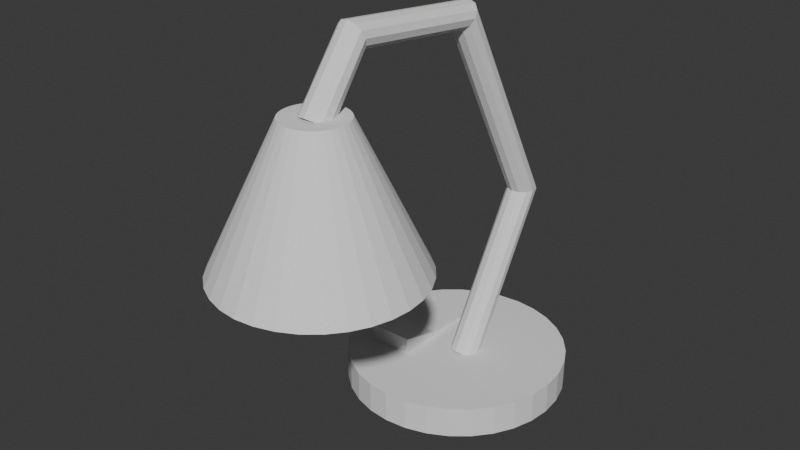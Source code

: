 # Source: TableLamp.blend  (saved by Blender 5.1.29; exported with 4.5.12 LTS)
import bpy
from mathutils import Matrix  # noqa: F401  (used for matrix-valued properties, if any)

bpy.ops.wm.read_factory_settings(use_empty=True)
scene = bpy.context.scene
scene.name = 'Scene'

# ---- collections
col_collection = bpy.data.collections.new('Collection'); scene.collection.children.link(col_collection)

# ---- world
world_world = bpy.data.worlds.new('World'); scene.world = world_world
world_world.use_nodes = True; world_world.node_tree.nodes.clear()
_N = world_world.node_tree.nodes; _L = world_world.node_tree.links
n0 = _N.new('ShaderNodeOutputWorld'); n0.name = 'World Output'; n0.location = (200, 100)
n1 = _N.new('ShaderNodeBackground'); n1.name = 'Background'; n1.location = (-200, 100)
n1.inputs[0].default_value = (0.05088, 0.05088, 0.05088, 1.0)
_L.new(n1.outputs[0], n0.inputs[0])
n0.is_active_output = True
world_world.color = (0.05088, 0.05088, 0.05088)
world_world.sun_shadow_jitter_overblur = 0.0

# ---- meshes
me_cylinder = bpy.data.meshes.new('Cylinder')
me_cylinder.from_pydata([(0.0, 0.6776, -0.09499), (0.0, 0.6776, 0.09499), (0.1322, 0.6646, -0.09499), (0.1322, 0.6646, 0.09499), (0.2593, 0.626, -0.09499), (0.2593, 0.626, 0.09499), (0.3765, 0.5634, -0.09499), (0.3765, 0.5634, 0.09499), (0.4791, 0.4791, -0.09499), (0.4791, 0.4791, 0.09499), (0.5634, 0.3765, -0.09499), (0.5634, 0.3765, 0.09499), (0.626, 0.2593, -0.09499), (0.626, 0.2593, 0.09499), (0.6646, 0.1322, -0.09499), (0.6646, 0.1322, 0.09499), (0.6776, 0.0, -0.09499), (0.6776, 0.0, 0.09499), (0.6646, -0.1322, -0.09499), (0.6646, -0.1322, 0.09499), (0.626, -0.2593, -0.09499), (0.626, -0.2593, 0.09499), (0.5634, -0.3765, -0.09499), (0.5634, -0.3765, 0.09499), (0.4791, -0.4791, -0.09499), (0.4791, -0.4791, 0.09499), (0.3765, -0.5634, -0.09499), (0.3765, -0.5634, 0.09499), (0.2593, -0.626, -0.09499), (0.2593, -0.626, 0.09499), (0.1322, -0.6646, -0.09499), (0.1322, -0.6646, 0.09499), (0.0, -0.6776, -0.09499), (0.0, -0.6776, 0.09499), (-0.1322, -0.6646, -0.09499), (-0.1322, -0.6646, 0.09499), (-0.2593, -0.626, -0.09499), (-0.2593, -0.626, 0.09499), (-0.3765, -0.5634, -0.09499), (-0.3765, -0.5634, 0.09499), (-0.4791, -0.4791, -0.09499), (-0.4791, -0.4791, 0.09499), (-0.5634, -0.3765, -0.09499), (-0.5634, -0.3765, 0.09499), (-0.626, -0.2593, -0.09499), (-0.626, -0.2593, 0.09499), (-0.6646, -0.1322, -0.09499), (-0.6646, -0.1322, 0.09499), (-0.6776, 0.0, -0.09499), (-0.6776, 0.0, 0.09499), (-0.6646, 0.1322, -0.09499), (-0.6646, 0.1322, 0.09499), (-0.626, 0.2593, -0.09499), (-0.626, 0.2593, 0.09499), (-0.5634, 0.3765, -0.09499), (-0.5634, 0.3765, 0.09499), (-0.4791, 0.4791, -0.09499), (-0.4791, 0.4791, 0.09499), (-0.3765, 0.5634, -0.09499), (-0.3765, 0.5634, 0.09499), (-0.2593, 0.626, -0.09499), (-0.2593, 0.626, 0.09499), (-0.1322, 0.6646, -0.09499), (-0.1322, 0.6646, 0.09499)], [], [(0, 1, 3, 2), (2, 3, 5, 4), (4, 5, 7, 6), (6, 7, 9, 8), (8, 9, 11, 10), (10, 11, 13, 12), (12, 13, 15, 14), (14, 15, 17, 16), (16, 17, 19, 18), (18, 19, 21, 20), (20, 21, 23, 22), (22, 23, 25, 24), (24, 25, 27, 26), (26, 27, 29, 28), (28, 29, 31, 30), (30, 31, 33, 32), (32, 33, 35, 34), (34, 35, 37, 36), (36, 37, 39, 38), (38, 39, 41, 40), (40, 41, 43, 42), (42, 43, 45, 44), (44, 45, 47, 46), (46, 47, 49, 48), (48, 49, 51, 50), (50, 51, 53, 52), (52, 53, 55, 54), (54, 55, 57, 56), (56, 57, 59, 58), (58, 59, 61, 60), (3, 1, 63, 61, 59, 57, 55, 53, 51, 49, 47, 45, 43, 41, 39, 37, 35, 33, 31, 29, 27, 25, 23, 21, 19, 17, 15, 13, 11, 9, 7, 5), (60, 61, 63, 62), (62, 63, 1, 0), (0, 2, 4, 6, 8, 10, 12, 14, 16, 18, 20, 22, 24, 26, 28, 30, 32, 34, 36, 38, 40, 42, 44, 46, 48, 50, 52, 54, 56, 58, 60, 62)])
_uv = me_cylinder.uv_layers.new(name='UVMap')
_uv.uv.foreach_set('vector', [0.9536, 0.3329, 0.9127, 0.3329, 0.9127, 0.3048, 0.9536, 0.3048, 0.9536, 0.3048, 0.9127, 0.3048, 0.9127, 0.2783, 0.9536, 0.2783, 0.9536, 0.2783, 0.9127, 0.2783, 0.9127, 0.2545, 0.9536, 0.2545, 0.9536, 0.2545, 0.9127, 0.2545, 0.9127, 0.2343, 0.9536, 0.2343, 0.2429, 0.8802, 0.2019, 0.8802, 0.2019, 0.8599, 0.2429, 0.8599, 0.2429, 0.8599, 0.2019, 0.8599, 0.2019, 0.8361, 0.2429, 0.8361, 0.2429, 0.8361, 0.2019, 0.8361, 0.2019, 0.8096, 0.2429, 0.8096, 0.2429, 0.8096, 0.2019, 0.8096, 0.2019, 0.7815, 0.2429, 0.7815, 0.2429, 0.7815, 0.2019, 0.7815, 0.2019, 0.7529, 0.2429, 0.7529, 0.2429, 0.7529, 0.2019, 0.7529, 0.2019, 0.7248, 0.2429, 0.7248, 0.2429, 0.7248, 0.2019, 0.7248, 0.2019, 0.6983, 0.2429, 0.6983, 0.2429, 0.6983, 0.2019, 0.6983, 0.2019, 0.6745, 0.2429, 0.6745, 0.2429, 0.6745, 0.2019, 0.6745, 0.2019, 0.6542, 0.2429, 0.6542, 0.9708, 0.9803, 0.9298, 0.9803, 0.9298, 0.9565, 0.9708, 0.9565, 0.9708, 0.9565, 0.9298, 0.9565, 0.9298, 0.93, 0.9708, 0.93, 0.9708, 0.93, 0.9298, 0.93, 0.9298, 0.9019, 0.9708, 0.9019, 0.9708, 0.9019, 0.9298, 0.9019, 0.9298, 0.8733, 0.9708, 0.8733, 0.9708, 0.8733, 0.9298, 0.8733, 0.9298, 0.8452, 0.9708, 0.8452, 0.9708, 0.8452, 0.9298, 0.8452, 0.9298, 0.8187, 0.9708, 0.8187, 0.9708, 0.8187, 0.9298, 0.8187, 0.9298, 0.7949, 0.9708, 0.7949, 0.9708, 0.7949, 0.9298, 0.7949, 0.9298, 0.7746, 0.9708, 0.7746, 0.981, 0.7673, 0.94, 0.7673, 0.94, 0.7434, 0.981, 0.7434, 0.981, 0.7434, 0.94, 0.7434, 0.94, 0.717, 0.981, 0.717, 0.981, 0.717, 0.94, 0.717, 0.94, 0.6889, 0.981, 0.6889, 0.981, 0.6889, 0.94, 0.6889, 0.94, 0.6602, 0.981, 0.6602, 0.981, 0.6602, 0.94, 0.6602, 0.94, 0.6321, 0.981, 0.6321, 0.981, 0.6321, 0.94, 0.6321, 0.94, 0.6056, 0.981, 0.6056, 0.981, 0.6056, 0.94, 0.6056, 0.94, 0.5818, 0.981, 0.5818, 0.9536, 0.44, 0.9127, 0.44, 0.9127, 0.4161, 0.9536, 0.4161, 0.9536, 0.4161, 0.9127, 0.4161, 0.9127, 0.3897, 0.9536, 0.3897, 0.5099, 0.1879, 0.5043, 0.1598, 0.5043, 0.1311, 0.5099, 0.103, 0.5209, 0.07655, 0.5368, 0.05273, 0.5571, 0.03247, 0.5809, 0.01655, 0.6074, 0.00559, 0.6355, 1.867e-09, 0.6641, 7.83e-10, 0.6922, 0.00559, 0.7187, 0.01655, 0.7425, 0.03247, 0.7628, 0.05273, 0.7787, 0.07655, 0.7897, 0.103, 0.7953, 0.1311, 0.7953, 0.1598, 0.7897, 0.1879, 0.7787, 0.2144, 0.7628, 0.2382, 0.7425, 0.2584, 0.7187, 0.2744, 0.6922, 0.2853, 0.6641, 0.2909, 0.6355, 0.2909, 0.6074, 0.2853, 0.5809, 0.2744, 0.5571, 0.2584, 0.5368, 0.2382, 0.5209, 0.2144, 0.9536, 0.3897, 0.9127, 0.3897, 0.9127, 0.3616, 0.9536, 0.3616, 0.9536, 0.3616, 0.9127, 0.3616, 0.9127, 0.3329, 0.9536, 0.3329, 0.5043, 0.4507, 0.5043, 0.422, 0.5099, 0.3939, 0.5209, 0.3675, 0.5368, 0.3436, 0.5571, 0.3234, 0.5809, 0.3075, 0.6074, 0.2965, 0.6355, 0.2909, 0.6641, 0.2909, 0.6922, 0.2965, 0.7187, 0.3075, 0.7425, 0.3234, 0.7628, 0.3436, 0.7787, 0.3675, 0.7897, 0.3939, 0.7953, 0.422, 0.7953, 0.4507, 0.7897, 0.4788, 0.7787, 0.5053, 0.7628, 0.5291, 0.7425, 0.5493, 0.7187, 0.5653, 0.6922, 0.5762, 0.6641, 0.5818, 0.6355, 0.5818, 0.6074, 0.5762, 0.5809, 0.5653, 0.5571, 0.5493, 0.5368, 0.5291, 0.5209, 0.5053, 0.5099, 0.4788])
me_cylinder.update()
me_plane_001 = bpy.data.meshes.new('Plane.001')
me_plane_001.from_pydata([(-0.07538, -1.23, 1.964), (-0.04168, -1.254, 1.985), (0.003587, -1.263, 1.992), (0.04828, -1.252, 1.985), (0.08044, -1.225, 1.964), (0.09143, -1.189, 1.937), (0.07832, -1.154, 1.909), (0.04462, -1.129, 1.889), (-0.0006486, -1.121, 1.881), (-0.04534, -1.132, 1.889), (-0.0775, -1.159, 1.909), (-0.08849, -1.194, 1.937), (-0.08379, -0.9157, 2.355), (-0.04993, -0.9298, 2.384), (-0.004634, -0.9358, 2.393), (0.03996, -0.9321, 2.38), (0.0719, -0.9197, 2.349), (0.08263, -0.9019, 2.307), (0.06928, -0.8836, 2.266), (0.03542, -0.8695, 2.238), (-0.00988, -0.8635, 2.229), (-0.05447, -0.8672, 2.242), (-0.08641, -0.8796, 2.273), (-0.09714, -0.8973, 2.315), (-0.009398, -0.07704, 2.283), (0.02624, -0.06219, 2.309), (0.07203, -0.06019, 2.317), (0.1157, -0.07159, 2.306), (0.1455, -0.09332, 2.277), (0.1536, -0.1196, 2.24), (0.1376, -0.1433, 2.203), (0.102, -0.1582, 2.177), (0.05618, -0.1602, 2.168), (0.01252, -0.1488, 2.18), (-0.01732, -0.127, 2.208), (-0.02534, -0.1008, 2.246), (0.02776, 0.5474, 1.038), (0.06444, 0.5761, 1.038), (0.1106, 0.5826, 1.038), (0.1538, 0.5652, 1.038), (0.1825, 0.5285, 1.037), (0.189, 0.4824, 1.038), (0.1716, 0.4392, 1.038), (0.1349, 0.4105, 1.038), (0.08881, 0.4039, 1.038), (0.0456, 0.4213, 1.038), (0.01688, 0.458, 1.038), (0.01035, 0.5042, 1.038), (-0.01079, 0.04985, 0.04161), (0.0256, 0.07522, 0.02737), (0.07163, 0.08071, 0.0228), (0.115, 0.06486, 0.02912), (0.144, 0.0319, 0.04463), (0.151, -0.009325, 0.06518), (0.134, -0.04777, 0.08526), (0.09761, -0.07314, 0.0995), (0.05157, -0.07864, 0.1041), (0.008225, -0.06278, 0.09776), (-0.02082, -0.02982, 0.08225), (-0.02778, 0.0114, 0.0617)], [], [(0, 12, 23, 11), (1, 13, 12, 0), (2, 14, 13, 1), (3, 15, 14, 2), (4, 16, 15, 3), (5, 17, 16, 4), (6, 18, 17, 5), (7, 19, 18, 6), (8, 20, 19, 7), (9, 21, 20, 8), (10, 22, 21, 9), (11, 23, 22, 10), (12, 24, 35, 23), (13, 25, 24, 12), (14, 26, 25, 13), (15, 27, 26, 14), (16, 28, 27, 15), (17, 29, 28, 16), (18, 30, 29, 17), (19, 31, 30, 18), (20, 32, 31, 19), (21, 33, 32, 20), (22, 34, 33, 21), (23, 35, 34, 22), (24, 36, 47, 35), (25, 37, 36, 24), (26, 38, 37, 25), (27, 39, 38, 26), (28, 40, 39, 27), (29, 41, 40, 28), (30, 42, 41, 29), (31, 43, 42, 30), (32, 44, 43, 31), (33, 45, 44, 32), (34, 46, 45, 33), (35, 47, 46, 34), (36, 48, 59, 47), (37, 49, 48, 36), (38, 50, 49, 37), (39, 51, 50, 38), (40, 52, 51, 39), (41, 53, 52, 40), (42, 54, 53, 41), (43, 55, 54, 42), (44, 56, 55, 43), (45, 57, 56, 44), (46, 58, 57, 45), (47, 59, 58, 46)])
_uv = me_plane_001.uv_layers.new(name='UVMap')
_uv.uv.foreach_set('vector', [0.004366, 0.04877, 0.1062, 0.01239, 0.1052, 0.02233, 0.007855, 0.05817, 0.001491, 0.04095, 0.1063, 0.004215, 0.1062, 0.01239, 0.004366, 0.04877, 2.731e-09, 0.03681, 0.1054, 1.499e-08, 0.1063, 0.004215, 0.001491, 0.04095, 0.1698, 0.9279, 0.17, 0.8807, 0.1799, 0.8802, 0.1799, 0.9278, 0.5024, 0.04163, 0.4028, 0.005737, 0.4008, -4.464e-09, 0.5043, 0.03636, 0.4993, 0.05011, 0.4046, 0.01479, 0.4028, 0.005737, 0.5024, 0.04163, 0.4958, 0.05951, 0.4056, 0.02472, 0.4046, 0.01479, 0.4993, 0.05011, 0.4929, 0.06732, 0.4057, 0.03288, 0.4056, 0.02472, 0.4958, 0.05951, 0.4914, 0.07145, 0.4047, 0.03708, 0.4057, 0.03288, 0.4929, 0.06732, 0.07964, 0.9388, 0.07964, 0.8952, 0.0895, 0.896, 0.08968, 0.9392, 0.01102, 0.06663, 0.1035, 0.03137, 0.1015, 0.0371, 0.01302, 0.07188, 0.007855, 0.05817, 0.1052, 0.02233, 0.1035, 0.03137, 0.01102, 0.06663, 0.1062, 0.01239, 0.2494, 0.1137, 0.2412, 0.1185, 0.1052, 0.02233, 0.1063, 0.004215, 0.2544, 0.1091, 0.2494, 0.1137, 0.1062, 0.01239, 0.8049, -8.111e-08, 0.8415, 0.0991, 0.8315, 0.1005, 0.7953, 0.002268, 0.8144, 0.002924, 0.8504, 0.1003, 0.8415, 0.0991, 0.8049, -8.111e-08, 0.4028, 0.005737, 0.2622, 0.106, 0.2544, 0.1045, 0.4008, -4.464e-09, 0.4046, 0.01479, 0.2714, 0.1096, 0.2622, 0.106, 0.4028, 0.005737, 0.4056, 0.02472, 0.2797, 0.1143, 0.2714, 0.1096, 0.4046, 0.01479, 0.4057, 0.03288, 0.2846, 0.1189, 0.2797, 0.1143, 0.4056, 0.02472, 0.9033, 0.003169, 0.875, 0.08307, 0.865, 0.08197, 0.8936, 0.001152, 0.9127, -1.71e-08, 0.8839, 0.08163, 0.875, 0.08307, 0.9033, 0.003169, 0.1035, 0.03137, 0.232, 0.1221, 0.2242, 0.1237, 0.1015, 0.0371, 0.1052, 0.02233, 0.2412, 0.1185, 0.232, 0.1221, 0.1035, 0.03137, 0.2494, 0.1137, 0.2209, 0.4059, 0.2133, 0.4019, 0.2412, 0.1185, 0.8315, 0.1005, 0.8377, 0.4073, 0.8292, 0.4044, 0.8232, 0.104, 0.8415, 0.0991, 0.8478, 0.408, 0.8377, 0.4073, 0.8315, 0.1005, 0.8504, 0.1003, 0.8566, 0.4064, 0.8478, 0.408, 0.8415, 0.0991, 0.2622, 0.106, 0.2917, 0.397, 0.2844, 0.4022, 0.2544, 0.1045, 0.2714, 0.1096, 0.3002, 0.3917, 0.2917, 0.397, 0.2622, 0.106, 0.2797, 0.1143, 0.3077, 0.3877, 0.3002, 0.3917, 0.2714, 0.1096, 0.865, 0.08197, 0.8668, 0.3566, 0.8583, 0.3597, 0.8566, 0.07863, 0.875, 0.08307, 0.8768, 0.3556, 0.8668, 0.3566, 0.865, 0.08197, 0.8839, 0.08163, 0.8857, 0.357, 0.8768, 0.3556, 0.875, 0.08307, 0.232, 0.1221, 0.2048, 0.3966, 0.1976, 0.3914, 0.2242, 0.1237, 0.2412, 0.1185, 0.2133, 0.4019, 0.2048, 0.3966, 0.232, 0.1221, 0.2209, 0.4059, 0.01748, 0.534, 0.01308, 0.5269, 0.2133, 0.4019, 0.8377, 0.4073, 0.8035, 0.554, 0.7953, 0.5488, 0.8292, 0.4044, 0.8478, 0.408, 0.8134, 0.5555, 0.8035, 0.554, 0.8377, 0.4073, 0.2844, 0.4022, 0.4899, 0.5318, 0.4869, 0.5365, 0.2804, 0.4059, 0.2917, 0.397, 0.4947, 0.5242, 0.4899, 0.5318, 0.2844, 0.4022, 0.3002, 0.3917, 0.5, 0.5156, 0.4947, 0.5242, 0.2917, 0.397, 0.3077, 0.3877, 0.5043, 0.5085, 0.5, 0.5156, 0.3002, 0.3917, 0.8668, 0.3566, 0.9028, 0.4906, 0.8947, 0.4961, 0.8583, 0.3597, 0.8768, 0.3556, 0.9127, 0.4889, 0.9028, 0.4906, 0.8668, 0.3566, 0.1976, 0.3914, 0.002984, 0.5108, 1.361e-08, 0.5061, 0.1936, 0.3877, 0.2048, 0.3966, 0.00777, 0.5184, 0.002984, 0.5108, 0.1976, 0.3914, 0.2133, 0.4019, 0.01308, 0.5269, 0.00777, 0.5184, 0.2048, 0.3966])
me_plane_001.auto_texspace = False
me_plane_001.update()
me_cylinder_001 = bpy.data.meshes.new('Cylinder.001')
me_cylinder_001.from_pydata([(-1.064e-09, -0.6906, 1.132), (1.255e-10, -0.9971, 1.978), (0.09643, -0.7001, 1.132), (0.03666, -1.001, 1.978), (0.1892, -0.7283, 1.132), (0.07191, -1.011, 1.978), (0.2746, -0.7739, 1.132), (0.1044, -1.029, 1.978), (0.3495, -0.8354, 1.132), (0.1329, -1.052, 1.978), (0.411, -0.9103, 1.132), (0.1562, -1.081, 1.978), (0.4567, -0.9958, 1.132), (0.1736, -1.113, 1.978), (0.4848, -1.089, 1.132), (0.1843, -1.148, 1.978), (0.4943, -1.185, 1.132), (0.1879, -1.185, 1.978), (0.4848, -1.281, 1.132), (0.1843, -1.222, 1.978), (0.4567, -1.374, 1.132), (0.1736, -1.257, 1.978), (0.411, -1.46, 1.132), (0.1562, -1.289, 1.978), (0.3495, -1.534, 1.132), (0.1329, -1.318, 1.978), (0.2746, -1.596, 1.132), (0.1044, -1.341, 1.978), (0.1892, -1.642, 1.132), (0.07191, -1.359, 1.978), (0.09643, -1.67, 1.132), (0.03666, -1.369, 1.978), (-1.064e-09, -1.679, 1.132), (1.255e-10, -1.373, 1.978), (-0.09643, -1.67, 1.132), (-0.03666, -1.369, 1.978), (-0.1892, -1.642, 1.132), (-0.07191, -1.359, 1.978), (-0.2746, -1.596, 1.132), (-0.1044, -1.341, 1.978), (-0.3495, -1.534, 1.132), (-0.1329, -1.318, 1.978), (-0.411, -1.46, 1.132), (-0.1562, -1.289, 1.978), (-0.4567, -1.374, 1.132), (-0.1736, -1.257, 1.978), (-0.4848, -1.281, 1.132), (-0.1843, -1.222, 1.978), (-0.4943, -1.185, 1.132), (-0.1879, -1.185, 1.978), (-0.4848, -1.089, 1.132), (-0.1843, -1.148, 1.978), (-0.4567, -0.9958, 1.132), (-0.1736, -1.113, 1.978), (-0.411, -0.9103, 1.132), (-0.1562, -1.081, 1.978), (-0.3495, -0.8354, 1.132), (-0.1329, -1.052, 1.978), (-0.2746, -0.7739, 1.132), (-0.1044, -1.029, 1.978), (-0.1892, -0.7283, 1.132), (-0.07191, -1.011, 1.978), (-0.09643, -0.7001, 1.132), (-0.03666, -1.001, 1.978), (-2.447e-09, -0.5923, 1.132), (0.1156, -0.6037, 1.132), (0.2268, -0.6374, 1.132), (0.3293, -0.6922, 1.132), (0.4191, -0.7659, 1.132), (0.4928, -0.8557, 1.132), (0.5475, -0.9582, 1.132), (0.5813, -1.069, 1.132), (0.5926, -1.185, 1.132), (0.5813, -1.301, 1.132), (0.5475, -1.412, 1.132), (0.4928, -1.514, 1.132), (0.4191, -1.604, 1.132), (0.3293, -1.678, 1.132), (0.2268, -1.732, 1.132), (0.1156, -1.766, 1.132), (-2.447e-09, -1.778, 1.132), (-0.1156, -1.766, 1.132), (-0.2268, -1.732, 1.132), (-0.3293, -1.678, 1.132), (-0.4191, -1.604, 1.132), (-0.4928, -1.514, 1.132), (-0.5475, -1.412, 1.132), (-0.5813, -1.301, 1.132), (-0.5926, -1.185, 1.132), (-0.5813, -1.069, 1.132), (-0.5475, -0.9582, 1.132), (-0.4928, -0.8557, 1.132), (-0.4191, -0.7659, 1.132), (-0.3293, -0.6922, 1.132), (-0.2268, -0.6374, 1.132), (-0.1156, -0.6037, 1.132), (4.292e-08, -1.032, 1.938), (0.02975, -1.035, 1.938), (0.05837, -1.044, 1.938), (0.08473, -1.058, 1.938), (0.1078, -1.077, 1.938), (0.1268, -1.1, 1.938), (0.1409, -1.127, 1.938), (0.1496, -1.155, 1.938), (0.1525, -1.185, 1.938), (0.1496, -1.215, 1.938), (0.1409, -1.243, 1.938), (0.1268, -1.27, 1.938), (0.1078, -1.293, 1.938), (0.08473, -1.312, 1.938), (0.05837, -1.326, 1.938), (0.02975, -1.335, 1.938), (4.292e-08, -1.337, 1.938), (-0.02975, -1.335, 1.938), (-0.05836, -1.326, 1.938), (-0.08473, -1.312, 1.938), (-0.1078, -1.293, 1.938), (-0.1268, -1.27, 1.938), (-0.1409, -1.243, 1.938), (-0.1496, -1.215, 1.938), (-0.1525, -1.185, 1.938), (-0.1496, -1.155, 1.938), (-0.1409, -1.127, 1.938), (-0.1268, -1.1, 1.938), (-0.1078, -1.077, 1.938), (-0.08473, -1.058, 1.938), (-0.05836, -1.044, 1.938), (-0.02975, -1.035, 1.938)], [], [(64, 1, 3, 65), (65, 3, 5, 66), (66, 5, 7, 67), (67, 7, 9, 68), (68, 9, 11, 69), (69, 11, 13, 70), (70, 13, 15, 71), (71, 15, 17, 72), (72, 17, 19, 73), (73, 19, 21, 74), (74, 21, 23, 75), (75, 23, 25, 76), (76, 25, 27, 77), (77, 27, 29, 78), (78, 29, 31, 79), (79, 31, 33, 80), (80, 33, 35, 81), (81, 35, 37, 82), (82, 37, 39, 83), (83, 39, 41, 84), (84, 41, 43, 85), (85, 43, 45, 86), (86, 45, 47, 87), (87, 47, 49, 88), (88, 49, 51, 89), (89, 51, 53, 90), (90, 53, 55, 91), (91, 55, 57, 92), (92, 57, 59, 93), (93, 59, 61, 94), (3, 1, 63, 61, 59, 57, 55, 53, 51, 49, 47, 45, 43, 41, 39, 37, 35, 33, 31, 29, 27, 25, 23, 21, 19, 17, 15, 13, 11, 9, 7, 5), (94, 61, 63, 95), (95, 63, 1, 64), (14, 16, 104, 103), (2, 0, 64, 65), (4, 2, 65, 66), (6, 4, 66, 67), (8, 6, 67, 68), (10, 8, 68, 69), (12, 10, 69, 70), (14, 12, 70, 71), (16, 14, 71, 72), (18, 16, 72, 73), (20, 18, 73, 74), (22, 20, 74, 75), (24, 22, 75, 76), (26, 24, 76, 77), (28, 26, 77, 78), (30, 28, 78, 79), (32, 30, 79, 80), (34, 32, 80, 81), (36, 34, 81, 82), (38, 36, 82, 83), (40, 38, 83, 84), (42, 40, 84, 85), (44, 42, 85, 86), (46, 44, 86, 87), (48, 46, 87, 88), (50, 48, 88, 89), (52, 50, 89, 90), (54, 52, 90, 91), (56, 54, 91, 92), (58, 56, 92, 93), (60, 58, 93, 94), (62, 60, 94, 95), (0, 62, 95, 64), (96, 97, 98, 99, 100, 101, 102, 103, 104, 105, 106, 107, 108, 109, 110, 111, 112, 113, 114, 115, 116, 117, 118, 119, 120, 121, 122, 123, 124, 125, 126, 127), (42, 44, 118, 117), (16, 18, 105, 104), (44, 46, 119, 118), (18, 20, 106, 105), (46, 48, 120, 119), (20, 22, 107, 106), (48, 50, 121, 120), (22, 24, 108, 107), (50, 52, 122, 121), (24, 26, 109, 108), (52, 54, 123, 122), (26, 28, 110, 109), (0, 2, 97, 96), (54, 56, 124, 123), (28, 30, 111, 110), (2, 4, 98, 97), (56, 58, 125, 124), (30, 32, 112, 111), (4, 6, 99, 98), (58, 60, 126, 125), (32, 34, 113, 112), (6, 8, 100, 99), (60, 62, 127, 126), (34, 36, 114, 113), (8, 10, 101, 100), (62, 0, 96, 127), (36, 38, 115, 114), (10, 12, 102, 101), (38, 40, 116, 115), (12, 14, 103, 102), (40, 42, 117, 116)])
_uv = me_cylinder_001.uv_layers.new(name='UVMap')
_uv.uv.foreach_set('vector', [0.1675, 0.7805, 0.08067, 0.7719, 0.08067, 0.764, 0.1675, 0.7554, 0.1675, 0.7554, 0.08067, 0.764, 0.07912, 0.7562, 0.1627, 0.7309, 0.788, 0.7746, 0.926, 0.83, 0.9279, 0.8366, 0.7937, 0.7955, 0.7937, 0.7955, 0.9279, 0.8366, 0.9291, 0.844, 0.7977, 0.8186, 0.7977, 0.8186, 0.9291, 0.844, 0.9298, 0.8518, 0.7998, 0.8432, 0.7998, 0.8432, 0.9298, 0.8518, 0.9298, 0.8597, 0.7998, 0.8683, 0.7998, 0.8683, 0.9298, 0.8597, 0.9291, 0.8675, 0.7977, 0.8928, 0.7977, 0.8928, 0.9291, 0.8675, 0.9279, 0.8748, 0.7937, 0.916, 0.7937, 0.916, 0.9279, 0.8748, 0.926, 0.8814, 0.788, 0.9368, 0.6462, 0.9368, 0.5081, 0.8814, 0.5063, 0.8748, 0.6404, 0.916, 0.6404, 0.916, 0.5063, 0.8748, 0.505, 0.8675, 0.6364, 0.8928, 0.6364, 0.8928, 0.505, 0.8675, 0.5043, 0.8597, 0.6344, 0.8683, 0.6344, 0.8683, 0.5043, 0.8597, 0.5043, 0.8518, 0.6344, 0.8432, 0.6344, 0.8432, 0.5043, 0.8518, 0.505, 0.844, 0.6364, 0.8186, 0.6364, 0.8186, 0.505, 0.844, 0.5063, 0.8366, 0.6404, 0.7955, 0.6404, 0.7955, 0.5063, 0.8366, 0.5081, 0.83, 0.6462, 0.7746, 0.788, 0.9368, 0.6499, 0.8814, 0.6481, 0.8748, 0.7822, 0.916, 0.7822, 0.916, 0.6481, 0.8748, 0.6468, 0.8675, 0.7782, 0.8928, 0.7782, 0.8928, 0.6468, 0.8675, 0.6462, 0.8597, 0.7762, 0.8683, 0.7762, 0.8683, 0.6462, 0.8597, 0.6462, 0.8518, 0.7762, 0.8432, 0.7762, 0.8432, 0.6462, 0.8518, 0.6468, 0.844, 0.7782, 0.8186, 0.7782, 0.8186, 0.6468, 0.844, 0.6481, 0.8366, 0.7822, 0.7955, 0.7822, 0.7955, 0.6481, 0.8366, 0.6499, 0.83, 0.788, 0.7746, 0.003226, 0.8903, 0.02857, 0.8068, 0.03636, 0.8083, 0.0278, 0.8952, 0.0278, 0.8952, 0.03636, 0.8083, 0.04431, 0.8083, 0.05286, 0.8952, 0.3917, 0.9531, 0.2537, 0.8977, 0.2518, 0.8911, 0.386, 0.9323, 0.386, 0.9323, 0.2518, 0.8911, 0.2506, 0.8838, 0.382, 0.9091, 0.382, 0.9091, 0.2506, 0.8838, 0.2499, 0.876, 0.3799, 0.8845, 0.3799, 0.8845, 0.2499, 0.876, 0.2499, 0.868, 0.3799, 0.8595, 0.3799, 0.8595, 0.2499, 0.868, 0.2506, 0.8602, 0.382, 0.8349, 0.08067, 0.764, 0.08067, 0.7719, 0.07912, 0.7797, 0.07607, 0.7871, 0.07166, 0.7937, 0.06604, 0.7993, 0.05944, 0.8037, 0.0521, 0.8068, 0.04431, 0.8083, 0.03636, 0.8083, 0.02857, 0.8068, 0.02123, 0.8037, 0.01462, 0.7993, 0.009004, 0.7937, 0.00459, 0.7871, 0.00155, 0.7797, 5.629e-09, 0.7719, 9.89e-09, 0.764, 0.00155, 0.7562, 0.00459, 0.7489, 0.009004, 0.7423, 0.01462, 0.7366, 0.02123, 0.7322, 0.02857, 0.7292, 0.03636, 0.7276, 0.04431, 0.7276, 0.0521, 0.7292, 0.05944, 0.7322, 0.06604, 0.7366, 0.07166, 0.7423, 0.07607, 0.7489, 0.07912, 0.7562, 0.382, 0.8349, 0.2506, 0.8602, 0.2518, 0.8529, 0.386, 0.8118, 0.386, 0.8118, 0.2518, 0.8529, 0.2537, 0.8463, 0.3917, 0.7909, 0.6695, 0.7671, 0.6545, 0.7616, 0.7042, 0.5818, 0.7088, 0.5835, 0.2831, 0.714, 0.2947, 0.7313, 0.2783, 0.7448, 0.2644, 0.724, 0.2751, 0.6947, 0.2831, 0.714, 0.2644, 0.724, 0.2548, 0.7008, 0.271, 0.6742, 0.2751, 0.6947, 0.2548, 0.7008, 0.2499, 0.6762, 0.271, 0.6533, 0.271, 0.6742, 0.2499, 0.6762, 0.2499, 0.6512, 0.2751, 0.6328, 0.271, 0.6533, 0.2499, 0.6512, 0.2548, 0.6266, 0.2831, 0.6134, 0.2751, 0.6328, 0.2548, 0.6266, 0.2644, 0.6034, 0.2947, 0.5961, 0.2831, 0.6134, 0.2644, 0.6034, 0.2783, 0.5826, 0.3095, 0.5813, 0.2947, 0.5961, 0.2783, 0.5826, 0.296, 0.5649, 0.3269, 0.5697, 0.3095, 0.5813, 0.296, 0.5649, 0.3169, 0.551, 0.3462, 0.5617, 0.3269, 0.5697, 0.3169, 0.551, 0.34, 0.5414, 0.3667, 0.5576, 0.3462, 0.5617, 0.34, 0.5414, 0.3646, 0.5365, 0.3876, 0.5576, 0.3667, 0.5576, 0.3646, 0.5365, 0.3897, 0.5365, 0.4081, 0.5617, 0.3876, 0.5576, 0.3897, 0.5365, 0.4142, 0.5414, 0.4274, 0.5697, 0.4081, 0.5617, 0.4142, 0.5414, 0.4374, 0.551, 0.4448, 0.5813, 0.4274, 0.5697, 0.4374, 0.551, 0.4582, 0.5649, 0.4595, 0.5961, 0.4448, 0.5813, 0.4582, 0.5649, 0.4759, 0.5826, 0.4712, 0.6134, 0.4595, 0.5961, 0.4759, 0.5826, 0.4899, 0.6034, 0.4792, 0.6328, 0.4712, 0.6134, 0.4899, 0.6034, 0.4995, 0.6266, 0.4832, 0.6533, 0.4792, 0.6328, 0.4995, 0.6266, 0.5043, 0.6512, 0.4832, 0.6742, 0.4832, 0.6533, 0.5043, 0.6512, 0.5043, 0.6762, 0.4792, 0.6947, 0.4832, 0.6742, 0.5043, 0.6762, 0.4995, 0.7008, 0.4712, 0.714, 0.4792, 0.6947, 0.4995, 0.7008, 0.4899, 0.724, 0.4595, 0.7313, 0.4712, 0.714, 0.4899, 0.724, 0.4759, 0.7448, 0.4448, 0.7461, 0.4595, 0.7313, 0.4759, 0.7448, 0.4582, 0.7625, 0.4274, 0.7577, 0.4448, 0.7461, 0.4582, 0.7625, 0.4374, 0.7764, 0.4081, 0.7657, 0.4274, 0.7577, 0.4374, 0.7764, 0.4142, 0.786, 0.3876, 0.7698, 0.4081, 0.7657, 0.4142, 0.786, 0.3897, 0.7909, 0.3667, 0.7698, 0.3876, 0.7698, 0.3897, 0.7909, 0.3646, 0.7909, 0.3462, 0.7657, 0.3667, 0.7698, 0.3646, 0.7909, 0.34, 0.786, 0.3269, 0.7577, 0.3462, 0.7657, 0.34, 0.786, 0.3169, 0.7764, 0.3095, 0.7461, 0.3269, 0.7577, 0.3169, 0.7764, 0.296, 0.7625, 0.2947, 0.7313, 0.3095, 0.7461, 0.296, 0.7625, 0.2783, 0.7448, 0.01723, 0.9569, 0.01187, 0.9534, 0.007309, 0.9488, 0.003726, 0.9434, 0.001258, 0.9375, 8.772e-09, 0.9311, 5.978e-09, 0.9247, 0.001258, 0.9184, 0.003726, 0.9124, 0.007309, 0.9071, 0.01187, 0.9025, 0.01723, 0.8989, 0.02319, 0.8964, 0.02951, 0.8952, 0.03596, 0.8952, 0.04229, 0.8964, 0.04824, 0.8989, 0.05361, 0.9025, 0.05817, 0.9071, 0.06175, 0.9124, 0.06422, 0.9184, 0.06548, 0.9247, 0.06548, 0.9311, 0.06422, 0.9375, 0.06175, 0.9434, 0.05817, 0.9488, 0.05361, 0.9534, 0.04824, 0.9569, 0.04229, 0.9594, 0.03596, 0.9607, 0.02951, 0.9607, 0.02319, 0.9594, 0.582, 0.7746, 0.5611, 0.7738, 0.576, 0.5856, 0.5825, 0.5858, 0.1648, 0.7117, 0.1501, 0.7178, 0.1033, 0.5359, 0.1078, 0.534, 0.5611, 0.7738, 0.5407, 0.7713, 0.5697, 0.5848, 0.576, 0.5856, 0.1501, 0.7178, 0.1327, 0.7226, 0.09792, 0.5374, 0.1033, 0.5359, 0.5407, 0.7713, 0.5215, 0.7671, 0.5638, 0.5835, 0.5697, 0.5848, 0.1327, 0.7226, 0.1134, 0.7259, 0.09197, 0.5384, 0.09792, 0.5374, 0.5215, 0.7671, 0.5043, 0.7616, 0.5585, 0.5818, 0.5638, 0.5835, 0.1134, 0.7259, 0.09287, 0.7276, 0.08564, 0.539, 0.09197, 0.5384, 0.94, 0.7637, 0.9226, 0.7685, 0.8878, 0.5833, 0.8932, 0.5818, 0.09287, 0.7276, 0.07197, 0.7276, 0.07919, 0.539, 0.08564, 0.539, 0.9226, 0.7685, 0.9033, 0.7718, 0.8819, 0.5843, 0.8878, 0.5833, 0.07197, 0.7276, 0.05147, 0.7259, 0.07287, 0.5384, 0.07919, 0.539, 0.8047, 0.7616, 0.7875, 0.7671, 0.7452, 0.5835, 0.7505, 0.5818, 0.9033, 0.7718, 0.8828, 0.7735, 0.8756, 0.5848, 0.8819, 0.5843, 0.05147, 0.7259, 0.03216, 0.7226, 0.06691, 0.5374, 0.07287, 0.5384, 0.7875, 0.7671, 0.7684, 0.7713, 0.7393, 0.5848, 0.7452, 0.5835, 0.8828, 0.7735, 0.8619, 0.7735, 0.8691, 0.5848, 0.8756, 0.5848, 0.03216, 0.7226, 0.01478, 0.7178, 0.06155, 0.5359, 0.06691, 0.5374, 0.7684, 0.7713, 0.748, 0.7738, 0.733, 0.5856, 0.7393, 0.5848, 0.8619, 0.7735, 0.8414, 0.7718, 0.8628, 0.5843, 0.8691, 0.5848, 0.01478, 0.7178, 0.0, 0.7117, 0.05699, 0.534, 0.06155, 0.5359, 0.748, 0.7738, 0.7271, 0.7746, 0.7266, 0.5858, 0.733, 0.5856, 0.8414, 0.7718, 0.8221, 0.7685, 0.8568, 0.5833, 0.8628, 0.5843, 0.6545, 0.7616, 0.6395, 0.7671, 0.6002, 0.5835, 0.6048, 0.5818, 0.7271, 0.7746, 0.7065, 0.7738, 0.7203, 0.5856, 0.7266, 0.5858, 0.8221, 0.7685, 0.8047, 0.7637, 0.8515, 0.5818, 0.8568, 0.5833, 0.6395, 0.7671, 0.6219, 0.7713, 0.5948, 0.5848, 0.6002, 0.5835, 0.7065, 0.7738, 0.6871, 0.7713, 0.7143, 0.5848, 0.7203, 0.5856, 0.6219, 0.7713, 0.6025, 0.7738, 0.5888, 0.5856, 0.5948, 0.5848, 0.6871, 0.7713, 0.6695, 0.7671, 0.7088, 0.5835, 0.7143, 0.5848, 0.6025, 0.7738, 0.582, 0.7746, 0.5825, 0.5858, 0.5888, 0.5856])
me_cylinder_001.update()
me_cube_001 = bpy.data.meshes.new('Cube.001')
me_cube_001.from_pydata([(-0.4619, -0.2778, 0.0579), (-0.4619, -0.2778, 0.1975), (-0.4619, 0.2778, 0.0579), (-0.4619, 0.2778, 0.1236), (-0.1697, -0.2778, 0.0579), (-0.1697, -0.2778, 0.1975), (-0.1697, 0.2778, 0.0579), (-0.1697, 0.2778, 0.1236), (-0.4619, -0.008139, 0.0579), (-0.4619, -0.008139, 0.1236), (-0.1697, -0.008139, 0.0579), (-0.1697, -0.008139, 0.1236)], [], [(8, 9, 3, 2), (2, 3, 7, 6), (10, 11, 5, 4), (4, 5, 1, 0), (8, 10, 4, 0), (11, 9, 1, 5), (7, 3, 9, 11), (2, 6, 10, 8), (6, 7, 11, 10), (0, 1, 9, 8)])
_uv = me_cube_001.uv_layers.new(name='UVMap')
_uv.uv.foreach_set('vector', [0.4698, 0.8491, 0.484, 0.8491, 0.484, 0.9107, 0.4698, 0.9107, 0.07964, 0.9582, 0.06548, 0.9582, 0.06548, 0.8952, 0.07964, 0.8952, 0.1718, 0.7159, 0.186, 0.7159, 0.2019, 0.774, 0.1718, 0.774, 0.2019, 0.8371, 0.1718, 0.8371, 0.1718, 0.774, 0.2019, 0.774, 0.2429, 0.9383, 0.1799, 0.9383, 0.1799, 0.8802, 0.2429, 0.8802, 0.9757, 0.4997, 0.9127, 0.4997, 0.9127, 0.44, 0.9757, 0.44, 0.9757, 0.5608, 0.9127, 0.5608, 0.9127, 0.4997, 0.9757, 0.4997, 0.2429, 1.0, 0.1799, 1.0, 0.1799, 0.9383, 0.2429, 0.9383, 0.1718, 0.6542, 0.186, 0.6542, 0.186, 0.7159, 0.1718, 0.7159, 0.4698, 0.7909, 0.4999, 0.7909, 0.484, 0.8491, 0.4698, 0.8491])
me_cube_001.update()
me_cube_002 = bpy.data.meshes.new('Cube.002')
me_cube_002.from_pydata([(-0.181, -1.362, 1.569), (-0.1252, -1.306, 1.819), (-0.181, -1.0, 1.569), (-0.1252, -1.056, 1.819), (0.181, -1.362, 1.569), (0.1252, -1.306, 1.819), (0.181, -1.0, 1.569), (0.1252, -1.056, 1.819), (-0.0596, -1.122, 1.248), (-0.0596, -1.241, 1.248), (0.0596, -1.122, 1.248), (0.0596, -1.241, 1.248)], [], [(0, 1, 3, 2), (2, 3, 7, 6), (6, 7, 5, 4), (4, 5, 1, 0), (2, 6, 10, 8), (7, 3, 1, 5), (8, 10, 11, 9), (0, 2, 8, 9), (6, 4, 11, 10), (4, 0, 9, 11)])
_uv = me_cube_002.uv_layers.new(name='UVMap')
_uv.uv.foreach_set('vector', [0.9127, 0.05535, 0.9247, 0.0, 0.9787, 0.0, 0.9907, 0.05535, 0.3917, 0.8463, 0.4038, 0.7909, 0.4578, 0.7909, 0.4698, 0.8463, 0.9127, 0.1725, 0.9247, 0.1171, 0.9787, 0.1171, 0.9907, 0.1725, 0.1648, 0.5803, 0.1769, 0.534, 0.2309, 0.534, 0.2429, 0.5803, 0.3917, 0.8463, 0.4698, 0.8463, 0.4436, 0.908, 0.4179, 0.908, 0.9106, 0.4961, 0.9106, 0.5501, 0.8566, 0.5501, 0.8566, 0.4961, 0.821, 0.5812, 0.7953, 0.5812, 0.7953, 0.5555, 0.821, 0.5555, 0.9127, 0.05535, 0.9907, 0.05535, 0.9646, 0.1171, 0.9389, 0.1171, 0.9127, 0.1725, 0.9907, 0.1725, 0.9646, 0.2343, 0.9389, 0.2343, 0.1648, 0.5803, 0.2429, 0.5803, 0.2167, 0.6542, 0.191, 0.6542])
me_cube_002.update()

# ---- objects
ob_cylinder = bpy.data.objects.new('Cylinder', me_cylinder)
ob_plane = bpy.data.objects.new('Plane', me_plane_001)
ob_cylinder_001 = bpy.data.objects.new('Cylinder.001', me_cylinder_001)
ob_cube = bpy.data.objects.new('Cube', me_cube_001)
ob_cube_001 = bpy.data.objects.new('Cube.001', me_cube_002)

# ---- transforms, parenting, visibility, modifiers, constraints
ob_cylinder.location = (0.0, 0.0, 0.0)
ob_plane.location = (0.0, 0.0, 0.0)
ob_cylinder_001.location = (0.0, 0.0, 0.0)
ob_cube.location = (0.0, 0.0, 0.0)
ob_cube_001.location = (0.0, 0.0, 0.0)

# ---- collection membership
col_collection.objects.link(ob_cylinder)
col_collection.objects.link(ob_plane)
col_collection.objects.link(ob_cylinder_001)
col_collection.objects.link(ob_cube)
col_collection.objects.link(ob_cube_001)

# ---- scene / render settings (as saved in the file)
scene.frame_start = 1; scene.frame_end = 250; scene.frame_set(1)
scene.render.engine = 'BLENDER_EEVEE_NEXT'
scene.render.bake_bias = 0.0
scene.render.bake_samples = 0
scene.cycles.sampling_pattern = 'TABULATED_SOBOL'
scene.eevee.use_volume_custom_range = False
bpy.context.view_layer.update()

# ---- added for rendering (the .blend has no active camera and no usable light): camera, sun
cam_auto = bpy.data.cameras.new('AutoCamera')
cam_auto.lens = 50.0
cam_auto.sensor_width = 36.0
cam_auto.clip_end = 1000.0
ob_auto_camera = bpy.data.objects.new('AutoCamera', cam_auto)
scene.collection.objects.link(ob_auto_camera)
ob_auto_camera.location = (3.46884, -4.7126, 3.92424)
ob_auto_camera.rotation_euler = (1.09748, -7.21219e-08, 0.694738)
scene.camera = ob_auto_camera
light_auto_sun = bpy.data.lights.new('AutoSun', 'SUN')
light_auto_sun.energy = 3.0
light_auto_sun.angle = 0.0523599
ob_auto_sun = bpy.data.objects.new('AutoSun', light_auto_sun)
scene.collection.objects.link(ob_auto_sun)
ob_auto_sun.rotation_euler = (0.872665, 0.174533, 0.523599)
bpy.context.view_layer.update()
